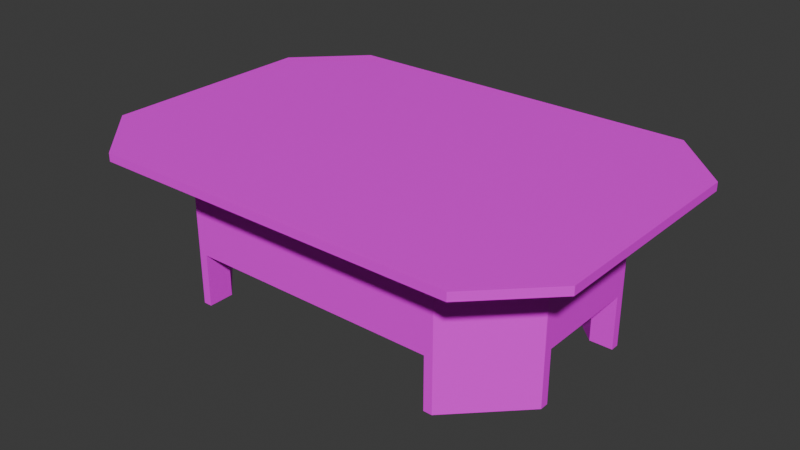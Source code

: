 # Source: Grill01.blend  (saved by Blender 4.2.66; exported with 4.5.12 LTS)
import bpy
from mathutils import Matrix  # noqa: F401  (used for matrix-valued properties, if any)

bpy.ops.wm.read_factory_settings(use_empty=True)
scene = bpy.context.scene
scene.name = 'Scene'

# ---- collections
col_collection = bpy.data.collections.new('Collection'); scene.collection.children.link(col_collection)

# ---- images (referenced by path relative to the original .blend; pixels are not part of the script)
import os
ASSET_DIR = os.environ.get("B2B_ASSET_DIR", "")  # directory of the original .blend (textures are referenced by path, not embedded)
HERE = os.path.dirname(os.path.abspath(__file__))  # packed textures are extracted next to this script under _unpacked/

def load_image(name, relpath, width, height, colorspace="sRGB"):
    """Load a texture the original file referenced (path relative to the .blend, or extracted next to this script)."""
    p = next((c for c in (os.path.join(HERE, relpath), os.path.join(ASSET_DIR, relpath)) if relpath and os.path.exists(c)), "")
    if p:
        img = bpy.data.images.load(p, check_existing=True)
        img.name = name
    else:  # same state as the original file: an image datablock whose file is absent (Cycles renders it pink)
        img = bpy.data.images.new(name, width, height)
        img.source = "FILE"
        img.filepath = "//" + (relpath or name)
    img.colorspace_settings.name = colorspace
    return img
img_grill01_a_jpg = load_image('Grill01_a.jpg', 'Grill01_a.jpg', 1024, 1024, 'sRGB')

# ---- materials (node trees are filled in below, after node groups)
mat_primary = bpy.data.materials.new('Primary')
mat_primary.alpha_threshold = 0.0
mat_primary.use_transparent_shadow = False
mat_primary.roughness = 0.5
mat_primary.line_color = (0.0, 0.0, 0.0, 1.0)

# ---- material node trees
mat_primary.use_nodes = True; mat_primary.node_tree.nodes.clear()
_N = mat_primary.node_tree.nodes; _L = mat_primary.node_tree.links
n0 = _N.new('ShaderNodeOutputMaterial'); n0.name = 'Material Output'; n0.location = (300, 300)
n1 = _N.new('ShaderNodeBsdfPrincipled'); n1.name = 'Principled BSDF'; n1.location = (10, 300)
n1.inputs[3].default_value = 1.45
n1.inputs[13].default_value = 0.15
n2 = _N.new('ShaderNodeTexImage'); n2.name = 'Image Texture'; n2.location = (-280, 280)
n2.image = img_grill01_a_jpg
n2.interpolation = 'Closest'
_L.new(n1.outputs[0], n0.inputs[0])
_L.new(n2.outputs[0], n1.inputs[0])
n0.is_active_output = True

# ---- world
world_world = bpy.data.worlds.new('World'); scene.world = world_world
world_world.use_nodes = True; world_world.node_tree.nodes.clear()
_N = world_world.node_tree.nodes; _L = world_world.node_tree.links
n0 = _N.new('ShaderNodeOutputWorld'); n0.name = 'World Output'; n0.location = (300, 300)
n1 = _N.new('ShaderNodeBackground'); n1.name = 'Background'; n1.location = (10, 300)
n1.inputs[0].default_value = (0.05088, 0.05088, 0.05088, 1.0)
_L.new(n1.outputs[0], n0.inputs[0])
n0.is_active_output = True
world_world.color = (0.05088, 0.05088, 0.05088)
world_world.use_sun_shadow = False
world_world.sun_shadow_jitter_overblur = 0.0

# ---- meshes
me_cube_001 = bpy.data.meshes.new('Cube.001')
me_cube_001.from_pydata([(-0.5737, -0.1747, 0.4259), (-0.3922, -0.3562, 0.4259), (-0.3922, 0.3562, 0.4259), (-0.5737, 0.1747, 0.4259), (-0.536, 0.5, 0.45), (-0.7175, 0.3185, 0.45), (0.3922, -0.3562, 0.4259), (0.5737, -0.1747, 0.4259), (0.5737, 0.1747, 0.4259), (0.3922, 0.3562, 0.4259), (-0.7175, 0.3185, 0.4259), (-0.536, 0.5, 0.4259), (-0.536, -0.5, 0.4259), (-0.7175, -0.3185, 0.4259), (0.536, 0.5, 0.4259), (0.7175, 0.3185, 0.4259), (0.7175, -0.3185, 0.4259), (0.536, -0.5, 0.4259), (-0.5737, -0.1747, 0.1542), (0.3922, -0.3562, 0.1542), (-0.7175, -0.3185, 0.45), (-0.536, -0.5, 0.45), (0.7175, 0.3185, 0.45), (0.536, 0.5, 0.45), (0.536, -0.5, 0.45), (0.7175, -0.3185, 0.45), (-0.3922, -0.3562, 0.0), (-0.3922, -0.3562, 0.1542), (-0.3672, -0.3562, 0.0), (-0.3672, -0.3562, 0.1542), (-0.3672, -0.2804, 0.0), (-0.3672, -0.2804, 0.1542), (-0.5068, -0.1497, 0.0), (-0.5737, -0.1747, 0.0), (-0.5737, -0.1497, 0.0), (-0.5737, -0.1497, 0.1542), (-0.5068, -0.1497, 0.1542), (0.3922, -0.3562, 0.0), (0.3672, -0.3562, 0.0), (0.3672, -0.3562, 0.1542), (0.3672, -0.2804, 0.0), (0.3672, -0.2804, 0.1542), (0.5068, -0.1497, 0.0), (0.5737, -0.1747, 0.0), (0.5737, -0.1747, 0.1542), (0.5737, -0.1497, 0.0), (0.5737, -0.1497, 0.1542), (0.5068, -0.1497, 0.1542), (-0.3922, 0.3562, 0.0), (-0.3922, 0.3562, 0.1542), (-0.3672, 0.3562, 0.0), (-0.3672, 0.3562, 0.1542), (-0.3672, 0.2804, 0.0), (-0.3672, 0.2804, 0.1542), (-0.5068, 0.1497, 0.0), (-0.5737, 0.1747, 0.0), (-0.5737, 0.1747, 0.1542), (-0.5737, 0.1497, 0.0), (-0.5737, 0.1497, 0.1542), (-0.5068, 0.1497, 0.1542), (0.3922, 0.3562, 0.0), (0.3922, 0.3562, 0.1542), (0.3672, 0.3562, 0.0), (0.3672, 0.3562, 0.1542), (0.3672, 0.2804, 0.0), (0.3672, 0.2804, 0.1542), (0.5068, 0.1497, 0.0), (0.5737, 0.1747, 0.0), (0.5737, 0.1747, 0.1542), (0.5737, 0.1497, 0.0), (0.5737, 0.1497, 0.1542), (0.5068, 0.1497, 0.1542)], [], [(8, 7, 44, 68), (13, 20, 5, 10), (56, 49, 61, 68, 44, 19, 27, 18), (15, 22, 25, 16), (10, 11, 14, 15, 16, 17, 12, 13), (17, 24, 21, 12), (6, 1, 27, 19), (2, 9, 61, 49), (5, 4, 23, 22, 25, 24, 21, 20), (11, 4, 23, 14), (12, 21, 20, 13), (22, 15, 14, 23), (4, 11, 10, 5), (6, 19, 44, 7), (61, 9, 8, 68), (2, 49, 56, 3), (27, 1, 0, 18), (24, 17, 16, 25), (0, 3, 56, 18), (31, 30, 32, 36), (30, 31, 29, 28), (28, 29, 27, 26), (30, 28, 26), (26, 27, 18, 33), (30, 26, 33, 32), (34, 35, 36, 32), (32, 33, 34), (33, 18, 35, 34), (41, 47, 42, 40), (40, 38, 39, 41), (38, 37, 19, 39), (40, 37, 38), (37, 43, 44, 19), (40, 42, 43, 37), (45, 42, 47, 46), (42, 45, 43), (43, 45, 46, 44), (53, 59, 54, 52), (52, 50, 51, 53), (50, 48, 49, 51), (52, 48, 50), (48, 55, 56, 49), (52, 54, 55, 48), (57, 54, 59, 58), (54, 57, 55), (55, 57, 58, 56), (65, 64, 66, 71), (64, 65, 63, 62), (62, 63, 61, 60), (64, 62, 60), (60, 61, 68, 67), (64, 60, 67, 66), (69, 70, 71, 66), (66, 67, 69), (67, 68, 70, 69)])
_uv = me_cube_001.uv_layers.new(name='UVMap')
_uv.uv.foreach_set('vector', [0.6667, 0.02679, 0.5476, 0.02679, 0.5476, 0.125, 0.6667, 0.125, 0.5595, 0.3661, 0.5595, 0.375, 0.244, 0.375, 0.244, 0.3661, 0.7143, 0.442, 0.6131, 0.5134, 0.1429, 0.5134, 0.04762, 0.442, 0.04762, 0.308, 0.1429, 0.2366, 0.6131, 0.2366, 0.7143, 0.308, 0.7202, 0.3482, 0.7202, 0.3571, 0.3393, 0.3571, 0.3393, 0.3482, 0.7619, 0.5147, 0.6655, 0.5893, 0.09638, 0.5893, 0.0, 0.5147, 0.0, 0.2531, 0.09638, 0.1786, 0.6655, 0.1786, 0.7619, 0.2531, 0.756, 0.3616, 0.756, 0.3705, 0.1488, 0.3705, 0.1488, 0.3616, 0.4643, 0.02679, 0.2024, 0.02679, 0.2024, 0.125, 0.4643, 0.125, 0.3214, 0.02679, 0.5833, 0.02679, 0.5833, 0.125, 0.3214, 0.125, 0.7619, 0.9254, 0.6655, 1.0, 0.09638, 1.0, 0.0, 0.9254, 0.0, 0.6638, 0.09638, 0.5893, 0.6655, 0.5893, 0.7619, 0.6638, 0.7262, 0.3661, 0.7262, 0.375, 0.1488, 0.375, 0.1488, 0.3661, 0.1488, 0.3616, 0.1488, 0.3705, 0.005952, 0.3705, 0.005952, 0.3616, 0.0119, 0.375, 0.0119, 0.3661, 0.1488, 0.3661, 0.1488, 0.375, 0.119, 0.375, 0.119, 0.3661, 0.244, 0.3661, 0.244, 0.375, 0.4643, 0.02679, 0.4643, 0.125, 0.5476, 0.125, 0.5476, 0.02679, 0.5833, 0.125, 0.5833, 0.02679, 0.6667, 0.02679, 0.6667, 0.125, 0.3214, 0.02679, 0.3214, 0.125, 0.2381, 0.125, 0.2381, 0.02679, 0.2024, 0.125, 0.2024, 0.02679, 0.119, 0.02679, 0.119, 0.125, 0.1845, 0.3571, 0.1845, 0.3482, 0.3393, 0.3482, 0.3393, 0.3571, 0.119, 0.02679, 0.2381, 0.02679, 0.2381, 0.125, 0.119, 0.125, 0.7619, 0.5938, 0.8214, 0.5938, 0.8214, 0.6429, 0.7619, 0.6429, 0.8214, 0.5938, 0.7619, 0.5938, 0.7619, 0.5804, 0.8214, 0.5804, 0.8214, 0.6562, 0.7619, 0.6562, 0.7619, 0.6518, 0.8214, 0.6518, 0.8095, 0.6384, 0.7976, 0.6518, 0.7917, 0.6473, 0.8214, 0.6518, 0.7619, 0.6518, 0.7619, 0.5848, 0.8214, 0.5848, 0.8095, 0.6384, 0.7917, 0.6473, 0.7917, 0.5893, 0.8095, 0.5938, 0.8214, 0.6562, 0.7619, 0.6562, 0.7619, 0.6429, 0.8214, 0.6429, 0.8095, 0.5938, 0.7917, 0.5893, 0.7976, 0.5804, 0.8214, 0.5848, 0.7619, 0.5848, 0.7619, 0.5804, 0.8214, 0.5804, 0.7619, 0.5938, 0.7619, 0.6429, 0.8214, 0.6429, 0.8214, 0.5938, 0.8214, 0.5938, 0.8214, 0.5804, 0.7619, 0.5804, 0.7619, 0.5938, 0.8214, 0.6562, 0.8214, 0.6518, 0.7619, 0.6518, 0.7619, 0.6562, 0.8095, 0.6384, 0.7917, 0.6473, 0.7976, 0.6518, 0.8214, 0.6518, 0.8214, 0.5848, 0.7619, 0.5848, 0.7619, 0.6518, 0.8095, 0.6384, 0.8095, 0.5938, 0.7917, 0.5893, 0.7917, 0.6473, 0.8214, 0.6562, 0.8214, 0.6429, 0.7619, 0.6429, 0.7619, 0.6562, 0.8095, 0.5938, 0.7976, 0.5804, 0.7917, 0.5893, 0.8214, 0.5848, 0.8214, 0.5804, 0.7619, 0.5804, 0.7619, 0.5848, 0.7619, 0.5938, 0.7619, 0.6429, 0.8214, 0.6429, 0.8214, 0.5938, 0.8214, 0.5938, 0.8214, 0.5804, 0.7619, 0.5804, 0.7619, 0.5938, 0.8214, 0.6562, 0.8214, 0.6518, 0.7619, 0.6518, 0.7619, 0.6562, 0.8095, 0.6384, 0.7917, 0.6473, 0.7976, 0.6518, 0.8214, 0.6518, 0.8214, 0.5848, 0.7619, 0.5848, 0.7619, 0.6518, 0.8095, 0.6384, 0.8095, 0.5938, 0.7917, 0.5893, 0.7917, 0.6473, 0.8214, 0.6562, 0.8214, 0.6429, 0.7619, 0.6429, 0.7619, 0.6562, 0.8095, 0.5938, 0.7976, 0.5804, 0.7917, 0.5893, 0.8214, 0.5848, 0.8214, 0.5804, 0.7619, 0.5804, 0.7619, 0.5848, 0.7619, 0.5938, 0.8214, 0.5938, 0.8214, 0.6429, 0.7619, 0.6429, 0.8214, 0.5938, 0.7619, 0.5938, 0.7619, 0.5804, 0.8214, 0.5804, 0.8214, 0.6562, 0.7619, 0.6562, 0.7619, 0.6518, 0.8214, 0.6518, 0.8095, 0.6384, 0.7976, 0.6518, 0.7917, 0.6473, 0.8214, 0.6518, 0.7619, 0.6518, 0.7619, 0.5848, 0.8214, 0.5848, 0.8095, 0.6384, 0.7917, 0.6473, 0.7917, 0.5893, 0.8095, 0.5938, 0.8214, 0.6562, 0.7619, 0.6562, 0.7619, 0.6429, 0.8214, 0.6429, 0.8095, 0.5938, 0.7917, 0.5893, 0.7976, 0.5804, 0.8214, 0.5848, 0.7619, 0.5848, 0.7619, 0.5804, 0.8214, 0.5804])
me_cube_001.materials.append(mat_primary)
me_cube_001.update()

# ---- objects
ob_grill01 = bpy.data.objects.new('Grill01', me_cube_001)

# ---- transforms, parenting, visibility, modifiers, constraints
ob_grill01.location = (0.0, 0.0, 0.0)

# ---- collection membership
col_collection.objects.link(ob_grill01)

# ---- scene / render settings (as saved in the file)
scene.frame_start = 1; scene.frame_end = 250; scene.frame_set(1)
scene.render.engine = 'BLENDER_EEVEE_NEXT'
scene.cycles.sampling_pattern = 'TABULATED_SOBOL'
scene.eevee.ray_tracing_options.trace_max_roughness = 0.0
bpy.context.view_layer.update()

# ---- added for rendering (the .blend has no active camera and no usable light): camera, sun
cam_auto = bpy.data.cameras.new('AutoCamera')
cam_auto.lens = 50.0
cam_auto.sensor_width = 36.0
cam_auto.clip_end = 1000.0
ob_auto_camera = bpy.data.objects.new('AutoCamera', cam_auto)
scene.collection.objects.link(ob_auto_camera)
ob_auto_camera.location = (1.67098, -2.00517, 1.56178)
ob_auto_camera.rotation_euler = (1.09748, -7.21219e-08, 0.694738)
scene.camera = ob_auto_camera
light_auto_sun = bpy.data.lights.new('AutoSun', 'SUN')
light_auto_sun.energy = 3.0
light_auto_sun.angle = 0.0523599
ob_auto_sun = bpy.data.objects.new('AutoSun', light_auto_sun)
scene.collection.objects.link(ob_auto_sun)
ob_auto_sun.rotation_euler = (0.872665, 0.174533, 0.523599)
bpy.context.view_layer.update()
